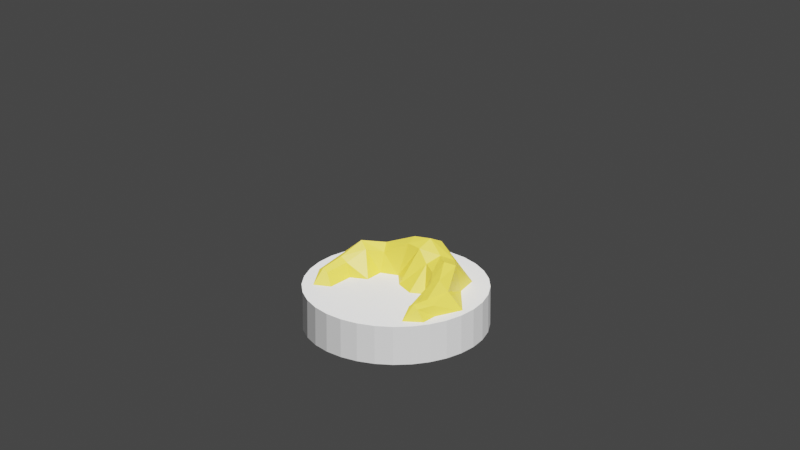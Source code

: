 # Source: g_pearls.blend  (saved by Blender 4.1.24; exported with 4.5.12 LTS)
import bpy
from mathutils import Matrix  # noqa: F401  (used for matrix-valued properties, if any)

bpy.ops.wm.read_factory_settings(use_empty=True)
scene = bpy.context.scene
scene.name = 'Scene'

# ---- collections
col_collection = bpy.data.collections.new('Collection'); scene.collection.children.link(col_collection)

# ---- materials (node trees are filled in below, after node groups)
mat_material = bpy.data.materials.new('Material')
mat_material.use_transparent_shadow = False

# ---- material node trees
mat_material.use_nodes = True; mat_material.node_tree.nodes.clear()
_N = mat_material.node_tree.nodes; _L = mat_material.node_tree.links
n0 = _N.new('ShaderNodeBsdfPrincipled'); n0.name = 'Principled BSDF'; n0.location = (10, 300)
n1 = _N.new('ShaderNodeOutputMaterial'); n1.name = 'Material Output'; n1.location = (300, 300)
n2 = _N.new('ShaderNodeVertexColor'); n2.name = 'Color Attribute'; n2.location = (-222, 253)
n2.layer_name = 'Attribute'
_L.new(n0.outputs[0], n1.inputs[0])
_L.new(n2.outputs[0], n0.inputs[0])
n1.is_active_output = True

# ---- world
world_world = bpy.data.worlds.new('World'); scene.world = world_world
world_world.use_nodes = True; world_world.node_tree.nodes.clear()
_N = world_world.node_tree.nodes; _L = world_world.node_tree.links
n0 = _N.new('ShaderNodeOutputWorld'); n0.name = 'World Output'; n0.location = (300, 300)
n1 = _N.new('ShaderNodeBackground'); n1.name = 'Background'; n1.location = (10, 300)
n1.inputs[0].default_value = (0.05088, 0.05088, 0.05088, 1.0)
_L.new(n1.outputs[0], n0.inputs[0])
n0.is_active_output = True
world_world.color = (0.05088, 0.05088, 0.05088)
world_world.use_sun_shadow = False
world_world.sun_shadow_jitter_overblur = 0.0

# ---- cameras
cam_camera = bpy.data.cameras.new('Camera')
cam_camera.clip_end = 100.0
cam_camera.lens = 250.0
cam_camera.ortho_scale = 7.314
cam_camera.shift_y = 0.15

# ---- lights
light_sun = bpy.data.lights.new('Sun', 'SUN')
light_sun.transmission_factor = 0.0
light_sun.energy = 5.0

# ---- meshes
me_cylinder = bpy.data.meshes.new('Cylinder')
me_cylinder.from_pydata([(-6.018e-09, 0.9506, 1.466), (0.0, 0.9506, -0.6408), (-0.1855, -0.9323, 1.466), (0.1855, 0.9323, -0.6408), (-3.158e-07, -0.9506, 1.466), (0.3638, 0.8782, -0.6408), (0.1855, -0.9323, 1.466), (0.5281, 0.7904, -0.6408), (0.3638, -0.8782, 1.466), (0.6722, 0.6722, -0.6408), (0.5281, -0.7904, 1.466), (0.7904, 0.5281, -0.6408), (0.6722, -0.6722, 1.466), (0.8782, 0.3638, -0.6408), (0.7904, -0.5281, 1.466), (0.9323, 0.1855, -0.6408), (0.8782, -0.3638, 1.466), (0.9506, 7.177e-08, -0.6408), (0.9323, -0.1855, 1.466), (0.9323, -0.1855, -0.6408), (0.9506, 7.177e-08, 1.466), (0.8782, -0.3638, -0.6408), (0.9323, 0.1855, 1.466), (0.7904, -0.5281, -0.6408), (0.8782, 0.3638, 1.466), (0.6722, -0.6722, -0.6408), (0.7904, 0.5281, 1.466), (0.5281, -0.7904, -0.6408), (0.6722, 0.6722, 1.466), (0.3638, -0.8782, -0.6408), (0.5281, 0.7904, 1.466), (0.1855, -0.9323, -0.6408), (0.3638, 0.8782, 1.466), (-3.097e-07, -0.9506, -0.6408), (-0.1855, 0.9323, 1.466), (-0.1855, -0.9323, -0.6408), (-0.3638, 0.8782, 1.466), (-0.3638, -0.8782, -0.6408), (-0.5281, 0.7904, 1.466), (-0.5281, -0.7904, -0.6408), (-0.6722, 0.6722, 1.466), (-0.6722, -0.6722, -0.6408), (-0.7904, 0.5281, 1.466), (-0.7904, -0.5281, -0.6408), (-0.8782, 0.3638, 1.466), (-0.8782, -0.3638, -0.6408), (-0.9323, 0.1855, 1.466), (-0.9323, -0.1855, -0.6408), (-0.9506, 9.179e-07, 1.466), (-0.9506, 9.179e-07, -0.6408), (-0.9323, -0.1855, 1.466), (-0.9323, 0.1855, -0.6408), (-0.8782, -0.3638, 1.466), (-0.8782, 0.3638, -0.6408), (-0.7904, -0.5281, 1.466), (-0.7904, 0.5281, -0.6408), (-0.6722, -0.6722, 1.466), (-0.6722, 0.6722, -0.6408), (-0.5281, -0.7904, 1.466), (-0.5281, 0.7904, -0.6408), (-0.3638, -0.8782, 1.466), (-0.3638, 0.8782, -0.6408), (0.1855, 0.9323, 1.466), (-0.1855, 0.9323, -0.6408)], [], [(31, 29, 8, 6), (13, 11, 26, 24), (57, 55, 42, 40), (39, 37, 60, 58), (21, 19, 18, 16), (1, 63, 34, 0), (3, 1, 0, 62), (47, 45, 52, 50), (29, 27, 10, 8), (11, 9, 28, 26), (55, 53, 44, 42), (37, 35, 2, 60), (19, 17, 20, 18), (63, 61, 36, 34), (45, 43, 54, 52), (27, 25, 12, 10), (53, 51, 46, 44), (35, 33, 4, 2), (17, 15, 22, 20), (61, 59, 38, 36), (43, 41, 56, 54), (25, 23, 14, 12), (7, 5, 32, 30), (51, 49, 48, 46), (33, 31, 6, 4), (15, 13, 24, 22), (59, 57, 40, 38), (41, 39, 58, 56), (23, 21, 16, 14), (5, 3, 62, 32), (3, 5, 7, 9, 11, 13, 15, 17, 19, 21, 23, 25, 27, 29, 31, 33, 35, 37, 39, 41, 43, 45, 47, 49, 51, 53, 55, 57, 59, 61, 63, 1), (49, 47, 50, 48), (62, 0, 34, 36, 38, 40, 42, 44, 46, 48, 50, 52, 54, 56, 58, 60, 2, 4, 6, 8, 10, 12, 14, 16, 18, 20, 22, 24, 26, 28, 30, 32), (9, 7, 30, 28)])
_uv = me_cylinder.uv_layers.new(name='UVMap')
_uv.uv.foreach_set('vector', [0.2968, 0.01461, 0.3418, 0.02827, 0.3418, 0.02827, 0.2968, 0.01461, 0.4717, 0.3418, 0.4496, 0.3833, 0.4496, 0.3833, 0.4717, 0.3418, 0.08029, 0.4197, 0.05045, 0.3833, 0.05045, 0.3833, 0.08029, 0.4197, 0.1167, 0.05045, 0.1582, 0.02827, 0.1582, 0.02827, 0.1167, 0.05045, 0.4717, 0.1582, 0.4854, 0.2032, 0.4854, 0.2032, 0.4717, 0.1582, 0.25, 0.49, 0.2032, 0.4854, 0.2032, 0.4854, 0.25, 0.49, 0.2968, 0.4854, 0.25, 0.49, 0.25, 0.49, 0.2968, 0.4854, 0.01461, 0.2032, 0.02827, 0.1582, 0.02827, 0.1582, 0.01461, 0.2032, 0.3418, 0.02827, 0.3833, 0.05045, 0.3833, 0.05045, 0.3418, 0.02827, 0.4496, 0.3833, 0.4197, 0.4197, 0.4197, 0.4197, 0.4496, 0.3833, 0.05045, 0.3833, 0.02827, 0.3418, 0.02827, 0.3418, 0.05045, 0.3833, 0.1582, 0.02827, 0.2032, 0.01461, 0.2032, 0.01461, 0.1582, 0.02827, 0.4854, 0.2032, 0.49, 0.25, 0.49, 0.25, 0.4854, 0.2032, 0.2032, 0.4854, 0.1582, 0.4717, 0.1582, 0.4717, 0.2032, 0.4854, 0.02827, 0.1582, 0.05045, 0.1167, 0.05045, 0.1167, 0.02827, 0.1582, 0.3833, 0.05045, 0.4197, 0.08029, 0.4197, 0.08029, 0.3833, 0.05045, 0.02827, 0.3418, 0.01461, 0.2968, 0.01461, 0.2968, 0.02827, 0.3418, 0.2032, 0.01461, 0.25, 0.01, 0.25, 0.01, 0.2032, 0.01461, 0.49, 0.25, 0.4854, 0.2968, 0.4854, 0.2968, 0.49, 0.25, 0.1582, 0.4717, 0.1167, 0.4496, 0.1167, 0.4496, 0.1582, 0.4717, 0.05045, 0.1167, 0.08029, 0.08029, 0.08029, 0.08029, 0.05045, 0.1167, 0.4197, 0.08029, 0.4496, 0.1167, 0.4496, 0.1167, 0.4197, 0.08029, 0.3833, 0.4496, 0.3418, 0.4717, 0.3418, 0.4717, 0.3833, 0.4496, 0.01461, 0.2968, 0.01, 0.25, 0.01, 0.25, 0.01461, 0.2968, 0.25, 0.01, 0.2968, 0.01461, 0.2968, 0.01461, 0.25, 0.01, 0.4854, 0.2968, 0.4717, 0.3418, 0.4717, 0.3418, 0.4854, 0.2968, 0.1167, 0.4496, 0.08029, 0.4197, 0.08029, 0.4197, 0.1167, 0.4496, 0.08029, 0.08029, 0.1167, 0.05045, 0.1167, 0.05045, 0.08029, 0.08029, 0.4496, 0.1167, 0.4717, 0.1582, 0.4717, 0.1582, 0.4496, 0.1167, 0.3418, 0.4717, 0.2968, 0.4854, 0.2968, 0.4854, 0.3418, 0.4717, 0.2968, 0.4854, 0.3418, 0.4717, 0.3833, 0.4496, 0.4197, 0.4197, 0.4496, 0.3833, 0.4717, 0.3418, 0.4854, 0.2968, 0.49, 0.25, 0.4854, 0.2032, 0.4717, 0.1582, 0.4496, 0.1167, 0.4197, 0.08029, 0.3833, 0.05045, 0.3418, 0.02827, 0.2968, 0.01461, 0.25, 0.01, 0.2032, 0.01461, 0.1582, 0.02827, 0.1167, 0.05045, 0.08029, 0.08029, 0.05045, 0.1167, 0.02827, 0.1582, 0.01461, 0.2032, 0.01, 0.25, 0.01461, 0.2968, 0.02827, 0.3418, 0.05045, 0.3833, 0.08029, 0.4197, 0.1167, 0.4496, 0.1582, 0.4717, 0.2032, 0.4854, 0.25, 0.49, 0.01, 0.25, 0.01461, 0.2032, 0.01461, 0.2032, 0.01, 0.25, 0.2968, 0.4854, 0.25, 0.49, 0.2032, 0.4854, 0.1582, 0.4717, 0.1167, 0.4496, 0.08029, 0.4197, 0.05045, 0.3833, 0.02827, 0.3418, 0.01461, 0.2968, 0.01, 0.25, 0.01461, 0.2032, 0.02827, 0.1582, 0.05045, 0.1167, 0.08029, 0.08029, 0.1167, 0.05045, 0.1582, 0.02827, 0.2032, 0.01461, 0.25, 0.01, 0.2968, 0.01461, 0.3418, 0.02827, 0.3833, 0.05045, 0.4197, 0.08029, 0.4496, 0.1167, 0.4717, 0.1582, 0.4854, 0.2032, 0.49, 0.25, 0.4854, 0.2968, 0.4717, 0.3418, 0.4496, 0.3833, 0.4197, 0.4197, 0.3833, 0.4496, 0.3418, 0.4717, 0.4197, 0.4197, 0.3833, 0.4496, 0.3833, 0.4496, 0.4197, 0.4197])
_ca = me_cylinder.color_attributes.new('Attribute', 'BYTE_COLOR', 'CORNER')
_ca.data.foreach_set('color', [1.0, 1.0, 1.0, 1.0, 1.0, 1.0, 1.0, 1.0, 1.0, 1.0, 1.0, 1.0, 1.0, 1.0, 1.0, 1.0, 1.0, 1.0, 1.0, 1.0, 1.0, 1.0, 1.0, 1.0, 1.0, 1.0, 1.0, 1.0, 1.0, 1.0, 1.0, 1.0, 1.0, 1.0, 1.0, 1.0, 1.0, 1.0, 1.0, 1.0, 1.0, 1.0, 1.0, 1.0, 1.0, 1.0, 1.0, 1.0, 1.0, 1.0, 1.0, 1.0, 1.0, 1.0, 1.0, 1.0, 1.0, 1.0, 1.0, 1.0, 1.0, 1.0, 1.0, 1.0, 1.0, 1.0, 1.0, 1.0, 1.0, 1.0, 1.0, 1.0, 1.0, 1.0, 1.0, 1.0, 1.0, 1.0, 1.0, 1.0, 1.0, 1.0, 1.0, 1.0, 1.0, 1.0, 1.0, 1.0, 1.0, 1.0, 1.0, 1.0, 1.0, 1.0, 1.0, 1.0, 1.0, 1.0, 1.0, 1.0, 1.0, 1.0, 1.0, 1.0, 1.0, 1.0, 1.0, 1.0, 1.0, 1.0, 1.0, 1.0, 1.0, 1.0, 1.0, 1.0, 1.0, 1.0, 1.0, 1.0, 1.0, 1.0, 1.0, 1.0, 1.0, 1.0, 1.0, 1.0, 1.0, 1.0, 1.0, 1.0, 1.0, 1.0, 1.0, 1.0, 1.0, 1.0, 1.0, 1.0, 1.0, 1.0, 1.0, 1.0, 1.0, 1.0, 1.0, 1.0, 1.0, 1.0, 1.0, 1.0, 1.0, 1.0, 1.0, 1.0, 1.0, 1.0, 1.0, 1.0, 1.0, 1.0, 1.0, 1.0, 1.0, 1.0, 1.0, 1.0, 1.0, 1.0, 1.0, 1.0, 1.0, 1.0, 1.0, 1.0, 1.0, 1.0, 1.0, 1.0, 1.0, 1.0, 1.0, 1.0, 1.0, 1.0, 1.0, 1.0, 1.0, 1.0, 1.0, 1.0, 1.0, 1.0, 1.0, 1.0, 1.0, 1.0, 1.0, 1.0, 1.0, 1.0, 1.0, 1.0, 1.0, 1.0, 1.0, 1.0, 1.0, 1.0, 1.0, 1.0, 1.0, 1.0, 1.0, 1.0, 1.0, 1.0, 1.0, 1.0, 1.0, 1.0, 1.0, 1.0, 1.0, 1.0, 1.0, 1.0, 1.0, 1.0, 1.0, 1.0, 1.0, 1.0, 1.0, 1.0, 1.0, 1.0, 1.0, 1.0, 1.0, 1.0, 1.0, 1.0, 1.0, 1.0, 1.0, 1.0, 1.0, 1.0, 1.0, 1.0, 1.0, 1.0, 1.0, 1.0, 1.0, 1.0, 1.0, 1.0, 1.0, 1.0, 1.0, 1.0, 1.0, 1.0, 1.0, 1.0, 1.0, 1.0, 1.0, 1.0, 1.0, 1.0, 1.0, 1.0, 1.0, 1.0, 1.0, 1.0, 1.0, 1.0, 1.0, 1.0, 1.0, 1.0, 1.0, 1.0, 1.0, 1.0, 1.0, 1.0, 1.0, 1.0, 1.0, 1.0, 1.0, 1.0, 1.0, 1.0, 1.0, 1.0, 1.0, 1.0, 1.0, 1.0, 1.0, 1.0, 1.0, 1.0, 1.0, 1.0, 1.0, 1.0, 1.0, 1.0, 1.0, 1.0, 1.0, 1.0, 1.0, 1.0, 1.0, 1.0, 1.0, 1.0, 1.0, 1.0, 1.0, 1.0, 1.0, 1.0, 1.0, 1.0, 1.0, 1.0, 1.0, 1.0, 1.0, 1.0, 1.0, 1.0, 1.0, 1.0, 1.0, 1.0, 1.0, 1.0, 1.0, 1.0, 1.0, 1.0, 1.0, 1.0, 1.0, 1.0, 1.0, 1.0, 1.0, 1.0, 1.0, 1.0, 1.0, 1.0, 1.0, 1.0, 1.0, 1.0, 1.0, 1.0, 1.0, 1.0, 1.0, 1.0, 1.0, 1.0, 1.0, 1.0, 1.0, 1.0, 1.0, 1.0, 1.0, 1.0, 1.0, 1.0, 1.0, 1.0, 1.0, 1.0, 1.0, 1.0, 1.0, 1.0, 1.0, 1.0, 1.0, 1.0, 1.0, 1.0, 1.0, 1.0, 1.0, 1.0, 1.0, 1.0, 1.0, 1.0, 1.0, 1.0, 1.0, 1.0, 1.0, 1.0, 1.0, 1.0, 1.0, 1.0, 1.0, 1.0, 1.0, 1.0, 1.0, 1.0, 1.0, 1.0, 1.0, 1.0, 1.0, 1.0, 1.0, 1.0, 1.0, 1.0, 1.0, 1.0, 1.0, 1.0, 1.0, 1.0, 1.0, 1.0, 1.0, 1.0, 1.0, 1.0, 1.0, 1.0, 1.0, 1.0, 1.0, 1.0, 1.0, 1.0, 1.0, 1.0, 1.0, 1.0, 1.0, 1.0, 1.0, 1.0, 1.0, 1.0, 1.0, 1.0, 1.0, 1.0, 1.0, 1.0, 1.0, 1.0, 1.0, 1.0, 1.0, 1.0, 1.0, 1.0, 1.0, 1.0, 1.0, 1.0, 1.0, 1.0, 1.0, 1.0, 1.0, 1.0, 1.0, 1.0, 1.0, 1.0, 1.0, 1.0, 1.0, 1.0, 1.0, 1.0, 1.0, 1.0, 1.0, 1.0, 1.0, 1.0, 1.0, 1.0, 1.0, 1.0, 1.0, 1.0, 1.0, 1.0, 1.0, 1.0, 1.0, 1.0, 1.0, 1.0, 1.0, 1.0, 1.0, 1.0, 1.0, 1.0, 1.0, 1.0, 1.0, 1.0, 1.0, 1.0, 1.0, 1.0, 1.0, 1.0, 1.0, 1.0, 1.0, 1.0, 1.0, 1.0, 1.0, 1.0, 1.0, 1.0, 1.0, 1.0, 1.0, 1.0, 1.0, 1.0, 1.0, 1.0, 1.0, 1.0, 1.0, 1.0, 1.0, 1.0, 1.0, 1.0, 1.0, 1.0, 1.0, 1.0, 1.0, 1.0, 1.0, 1.0, 1.0, 1.0, 1.0, 1.0, 1.0, 1.0, 1.0, 1.0, 1.0, 1.0, 1.0, 1.0, 1.0, 1.0, 1.0, 1.0, 1.0, 1.0, 1.0, 1.0, 1.0, 1.0, 1.0, 1.0, 1.0, 1.0, 1.0, 1.0, 1.0, 1.0, 1.0, 1.0, 1.0, 1.0, 1.0, 1.0, 1.0, 1.0, 1.0, 1.0, 1.0, 1.0, 1.0, 1.0, 1.0, 1.0, 1.0, 1.0, 1.0, 1.0, 1.0, 1.0, 1.0, 1.0, 1.0, 1.0, 1.0, 1.0, 1.0, 1.0, 1.0, 1.0, 1.0, 1.0, 1.0, 1.0, 1.0, 1.0, 1.0, 1.0, 1.0, 1.0, 1.0, 1.0, 1.0, 1.0, 1.0, 1.0, 1.0, 1.0, 1.0, 1.0, 1.0, 1.0, 1.0, 1.0, 1.0, 1.0, 1.0, 1.0, 1.0, 1.0, 1.0, 1.0, 1.0, 1.0, 1.0, 1.0, 1.0, 1.0, 1.0, 1.0, 1.0, 1.0, 1.0, 1.0, 1.0, 1.0, 1.0, 1.0, 1.0, 1.0, 1.0, 1.0, 1.0, 1.0, 1.0, 1.0, 1.0, 1.0, 1.0, 1.0, 1.0, 1.0, 1.0, 1.0, 1.0, 1.0, 1.0, 1.0, 1.0, 1.0, 1.0, 1.0, 1.0, 1.0, 1.0, 1.0, 1.0, 1.0, 1.0, 1.0, 1.0, 1.0, 1.0, 1.0, 1.0, 1.0, 1.0, 1.0, 1.0, 1.0, 1.0, 1.0, 1.0, 1.0, 1.0, 1.0, 1.0, 1.0, 1.0, 1.0, 1.0, 1.0, 1.0, 1.0, 1.0, 1.0, 1.0, 1.0, 1.0, 1.0, 1.0, 1.0, 1.0, 1.0, 1.0, 1.0, 1.0, 1.0, 1.0, 1.0, 1.0, 1.0, 1.0, 1.0, 1.0, 1.0, 1.0, 1.0, 1.0, 1.0, 1.0, 1.0, 1.0, 1.0, 1.0, 1.0, 1.0, 1.0])
me_cylinder.materials.append(mat_material)
me_cylinder.use_remesh_fix_poles = True
me_cylinder.use_remesh_preserve_attributes = False
me_cylinder.use_mirror_vertex_groups = False
me_cylinder.use_paint_bone_selection = False
me_cylinder.use_paint_mask_vertex = True
me_cylinder.update()
me_cylinder_001 = bpy.data.meshes.new('Cylinder.001')
me_cylinder_001.from_pydata([(0.2165, -1.097, -5.215), (-0.3977, -1.062, -4.675), (-0.08815, -1.142, -5.481), (-0.08866, -1.728, -2.37), (-0.01683, -0.5414, -2.37), (-0.08765, -0.9065, -5.0), (-0.08866, -1.377, -4.865), (-0.495, -1.268, -4.123), (-0.3005, -0.8554, -4.123), (0.1671, -0.9099, -5.0), (0.2659, -1.285, -4.61), (0.2323, -0.7552, -2.37), (-0.3379, -0.4563, -2.37), (0.4485, -1.541, -2.37), (-0.7116, -1.446, -2.37), (-0.5878, -0.7066, -4.157), (-0.6966, -0.8525, -4.99), (-0.8407, -1.078, -2.37), (-0.8053, -0.9983, -4.632), (-0.5377, -0.5939, -2.37), (-0.7761, -0.4915, -3.927), (-0.9186, -0.5408, -4.347), (-1.344, -0.6283, -2.37), (-1.061, -0.5902, -3.539), (-0.6892, -0.4375, -2.37), (-0.8866, -0.1888, -3.213), (-1.027, -0.1769, -3.476), (-1.207, -0.171, -2.37), (-1.155, -0.1651, -3.213), (-0.6934, -0.1139, -2.37), (-0.918, 0.1002, -3.213), (-1.007, 0.08398, -3.476), (-1.239, 0.093, -2.37), (-1.103, 0.09891, -3.213), (-0.8617, 0.1086, -2.37), (-0.9839, 0.315, -2.37), (0.73, -1.015, -3.876), (0.6325, -0.8796, -4.351), (0.7637, -1.103, -2.37), (0.535, -0.7439, -3.876), (0.4874, -0.6193, -2.37), (0.9892, -0.5913, -3.743), (0.8435, -0.549, -4.69), (1.229, -0.7834, -2.37), (0.6978, -0.5067, -4.23), (0.448, -0.3188, -2.37), (1.026, -0.1735, -3.466), (0.9047, -0.1773, -3.811), (1.275, -0.1888, -2.37), (0.7837, -0.1811, -3.466), (0.6895, -0.1595, -2.37), (0.9874, 0.2081, -3.187), (0.9008, 0.2054, -3.434), (1.035, 0.1971, -2.37), (0.8141, 0.2026, -3.187), (0.6477, 0.2765, -2.37), (0.8909, 0.4299, -2.37)], [], [(9, 5, 2, 0), (5, 8, 1, 2), (14, 3, 6, 7), (11, 4, 5, 9), (0, 2, 6, 10), (11, 13, 3, 4), (3, 13, 10, 6), (0, 10, 36, 37), (12, 14, 17, 19), (4, 12, 8, 5), (2, 1, 7, 6), (4, 3, 14, 12), (18, 16, 21, 23), (7, 1, 16, 18), (8, 12, 19, 15), (1, 8, 15, 16), (14, 7, 18, 17), (24, 22, 27, 29), (17, 18, 23, 22), (19, 17, 22, 24), (15, 19, 24, 20), (16, 15, 20, 21), (26, 25, 30, 31), (20, 24, 29, 25), (21, 20, 25, 26), (23, 21, 26, 28), (22, 23, 28, 27), (37, 36, 41, 42), (28, 26, 31, 33), (27, 28, 33, 32), (29, 27, 32, 35, 34), (25, 29, 34, 30), (30, 34, 35), (35, 32, 33), (30, 35, 31), (35, 33, 31), (10, 13, 38, 36), (9, 0, 37, 39), (13, 11, 40, 38), (11, 9, 39, 40), (42, 41, 46, 47), (38, 40, 45, 43), (40, 39, 44, 45), (39, 37, 42, 44), (36, 38, 43, 41), (46, 48, 53, 51), (44, 42, 47, 49), (41, 43, 48, 46), (43, 45, 50, 48), (45, 44, 49, 50), (51, 56, 52), (48, 50, 55, 56, 53), (50, 49, 54, 55), (47, 46, 51, 52), (49, 47, 52, 54), (53, 56, 51), (55, 54, 56), (56, 54, 52)])
_uv = me_cylinder_001.uv_layers.new(name='UVMap')
_uv.uv.foreach_set('vector', [0.0, 0.0, 0.5, 0.0, 0.5, 0.5, 0.0, 0.5, 0.5, 0.0, 1.0, 0.0, 1.0, 0.5, 0.5, 0.5, 1.0, 1.0, 0.5, 1.0, 0.5, 1.0, 1.0, 1.0, 0.0, 0.0, 0.5, 0.0, 0.5, 0.0, 0.0, 0.0, 0.0, 0.5, 0.5, 0.5, 0.5, 1.0, 0.0, 1.0, 0.0, 0.0, 0.0, 1.0, 0.5, 1.0, 0.5, 0.0, 0.5, 1.0, 0.0, 1.0, 0.0, 1.0, 0.5, 1.0, 0.0, 0.5, 0.0, 1.0, 0.0, 1.0, 0.0, 0.5, 1.0, 0.0, 1.0, 1.0, 1.0, 1.0, 1.0, 0.0, 0.5, 0.0, 1.0, 0.0, 1.0, 0.0, 0.5, 0.0, 0.5, 0.5, 1.0, 0.5, 1.0, 1.0, 0.5, 1.0, 0.5, 0.0, 0.5, 1.0, 1.0, 1.0, 1.0, 0.0, 1.0, 1.0, 1.0, 0.5, 1.0, 0.5, 1.0, 1.0, 1.0, 1.0, 1.0, 0.5, 1.0, 0.5, 1.0, 1.0, 1.0, 0.0, 1.0, 0.0, 1.0, 0.0, 1.0, 0.0, 1.0, 0.5, 1.0, 0.0, 1.0, 0.0, 1.0, 0.5, 1.0, 1.0, 1.0, 1.0, 1.0, 1.0, 1.0, 1.0, 1.0, 0.0, 1.0, 1.0, 1.0, 1.0, 1.0, 0.0, 1.0, 1.0, 1.0, 1.0, 1.0, 1.0, 1.0, 1.0, 1.0, 0.0, 1.0, 1.0, 1.0, 1.0, 1.0, 0.0, 1.0, 0.0, 1.0, 0.0, 1.0, 0.0, 1.0, 0.0, 1.0, 0.5, 1.0, 0.0, 1.0, 0.0, 1.0, 0.5, 1.0, 0.5, 1.0, 0.0, 1.0, 0.0, 1.0, 0.5, 1.0, 0.0, 1.0, 0.0, 1.0, 0.0, 1.0, 0.0, 1.0, 0.5, 1.0, 0.0, 1.0, 0.0, 1.0, 0.5, 1.0, 1.0, 1.0, 0.5, 1.0, 0.5, 1.0, 1.0, 1.0, 1.0, 1.0, 1.0, 1.0, 1.0, 1.0, 1.0, 0.0, 0.5, 0.0, 1.0, 0.0, 1.0, 0.0, 0.5, 1.0, 1.0, 1.0, 0.5, 1.0, 0.5, 1.0, 1.0, 1.0, 1.0, 1.0, 1.0, 1.0, 1.0, 1.0, 1.0, 1.0, 0.0, 1.0, 1.0, 1.0, 1.0, 1.0, 0.5, 1.0, 0.0, 1.0, 0.0, 1.0, 0.0, 1.0, 0.0, 1.0, 0.0, 1.0, 0.0, 1.0, 0.0, 1.0, 0.5, 1.0, 0.5, 1.0, 1.0, 1.0, 1.0, 1.0, 0.0, 1.0, 0.5, 1.0, 0.5, 1.0, 0.5, 1.0, 1.0, 1.0, 0.5, 0.0, 1.0, 0.0, 1.0, 0.0, 1.0, 0.0, 1.0, 0.0, 0.0, 0.0, 0.5, 0.0, 0.5, 0.0, 0.0, 0.0, 1.0, 0.0, 0.0, 0.0, 0.0, 0.0, 1.0, 0.0, 0.0, 0.0, 0.0, 0.0, 0.0, 0.0, 0.0, 0.0, 0.5, 0.0, 1.0, 0.0, 1.0, 0.0, 0.5, 0.0, 1.0, 0.0, 0.0, 0.0, 0.0, 0.0, 1.0, 0.0, 0.0, 0.0, 0.0, 0.0, 0.0, 0.0, 0.0, 0.0, 0.0, 0.0, 0.5, 0.0, 0.5, 0.0, 0.0, 0.0, 1.0, 0.0, 1.0, 0.0, 1.0, 0.0, 1.0, 0.0, 1.0, 0.0, 1.0, 0.0, 1.0, 0.0, 1.0, 0.0, 0.0, 0.0, 0.5, 0.0, 0.5, 0.0, 0.0, 0.0, 1.0, 0.0, 1.0, 0.0, 1.0, 0.0, 1.0, 0.0, 1.0, 0.0, 0.0, 0.0, 0.0, 0.0, 1.0, 0.0, 0.0, 0.0, 0.0, 0.0, 0.0, 0.0, 0.0, 0.0, 1.0, 0.0, 0.5, 0.0, 0.5, 0.0, 1.0, 0.0, 0.0, 0.0, 0.0, 0.0, 0.5, 0.0, 1.0, 0.0, 0.0, 0.0, 0.0, 0.0, 0.0, 0.0, 0.0, 0.0, 0.5, 0.0, 1.0, 0.0, 1.0, 0.0, 0.5, 0.0, 0.0, 0.0, 0.5, 0.0, 0.5, 0.0, 0.0, 0.0, 1.0, 0.0, 0.5, 0.0, 1.0, 0.0, 0.0, 0.0, 0.0, 0.0, 0.5, 0.0, 0.5, 0.0, 0.0, 0.0, 0.5])
_ca = me_cylinder_001.color_attributes.new('Attribute', 'BYTE_COLOR', 'CORNER')
_ca.data.foreach_set('color', [1.0, 0.7835, 0.07227, 1.0, 1.0, 0.7835, 0.07227, 1.0, 1.0, 0.7835, 0.07227, 1.0, 1.0, 0.7835, 0.07227, 1.0, 1.0, 0.7835, 0.07227, 1.0, 1.0, 0.7835, 0.07227, 1.0, 1.0, 0.7835, 0.07227, 1.0, 1.0, 0.7835, 0.07227, 1.0, 1.0, 0.7835, 0.07227, 1.0, 1.0, 0.7835, 0.07227, 1.0, 1.0, 0.7835, 0.07227, 1.0, 1.0, 0.7835, 0.07227, 1.0, 1.0, 0.7835, 0.07227, 1.0, 1.0, 0.7835, 0.07227, 1.0, 1.0, 0.7835, 0.07227, 1.0, 1.0, 0.7835, 0.07227, 1.0, 1.0, 0.7835, 0.07227, 1.0, 1.0, 0.7835, 0.07227, 1.0, 1.0, 0.7835, 0.07227, 1.0, 1.0, 0.7835, 0.07227, 1.0, 1.0, 0.7835, 0.07227, 1.0, 1.0, 0.7835, 0.07227, 1.0, 1.0, 0.7835, 0.07227, 1.0, 1.0, 0.7835, 0.07227, 1.0, 1.0, 0.7835, 0.07227, 1.0, 1.0, 0.7835, 0.07227, 1.0, 1.0, 0.7835, 0.07227, 1.0, 1.0, 0.7835, 0.07227, 1.0, 1.0, 0.7835, 0.07227, 1.0, 1.0, 0.7835, 0.07227, 1.0, 1.0, 0.7835, 0.07227, 1.0, 1.0, 0.7835, 0.07227, 1.0, 1.0, 0.7835, 0.07227, 1.0, 1.0, 0.7835, 0.07227, 1.0, 1.0, 0.7835, 0.07227, 1.0, 1.0, 0.7835, 0.07227, 1.0, 1.0, 0.7835, 0.07227, 1.0, 1.0, 0.7835, 0.07227, 1.0, 1.0, 0.7835, 0.07227, 1.0, 1.0, 0.7835, 0.07227, 1.0, 1.0, 0.7835, 0.07227, 1.0, 1.0, 0.7835, 0.07227, 1.0, 1.0, 0.7835, 0.07227, 1.0, 1.0, 0.7835, 0.07227, 1.0, 1.0, 0.7835, 0.07227, 1.0, 1.0, 0.7835, 0.07227, 1.0, 1.0, 0.7835, 0.07227, 1.0, 1.0, 0.7835, 0.07227, 1.0, 1.0, 0.7835, 0.07227, 1.0, 1.0, 0.7835, 0.07227, 1.0, 1.0, 0.7835, 0.07227, 1.0, 1.0, 0.7835, 0.07227, 1.0, 1.0, 0.7835, 0.07227, 1.0, 1.0, 0.7835, 0.07227, 1.0, 1.0, 0.7835, 0.07227, 1.0, 1.0, 0.7835, 0.07227, 1.0, 1.0, 0.7835, 0.07227, 1.0, 1.0, 0.7835, 0.07227, 1.0, 1.0, 0.7835, 0.07227, 1.0, 1.0, 0.7835, 0.07227, 1.0, 1.0, 0.7835, 0.07227, 1.0, 1.0, 0.7835, 0.07227, 1.0, 1.0, 0.7835, 0.07227, 1.0, 1.0, 0.7835, 0.07227, 1.0, 1.0, 0.7835, 0.07227, 1.0, 1.0, 0.7835, 0.07227, 1.0, 1.0, 0.7835, 0.07227, 1.0, 1.0, 0.7835, 0.07227, 1.0, 1.0, 0.7835, 0.07227, 1.0, 1.0, 0.7835, 0.07227, 1.0, 1.0, 0.7835, 0.07227, 1.0, 1.0, 0.7835, 0.07227, 1.0, 1.0, 0.7835, 0.07227, 1.0, 1.0, 0.7835, 0.07227, 1.0, 1.0, 0.7835, 0.07227, 1.0, 1.0, 0.7835, 0.07227, 1.0, 1.0, 0.7835, 0.07227, 1.0, 1.0, 0.7835, 0.07227, 1.0, 1.0, 0.7835, 0.07227, 1.0, 1.0, 0.7835, 0.07227, 1.0, 1.0, 0.7835, 0.07227, 1.0, 1.0, 0.7835, 0.07227, 1.0, 1.0, 0.7835, 0.07227, 1.0, 1.0, 0.7835, 0.07227, 1.0, 1.0, 0.7835, 0.07227, 1.0, 1.0, 0.7835, 0.07227, 1.0, 1.0, 0.7835, 0.07227, 1.0, 1.0, 0.7835, 0.07227, 1.0, 1.0, 0.7835, 0.07227, 1.0, 1.0, 0.7835, 0.07227, 1.0, 1.0, 0.7835, 0.07227, 1.0, 1.0, 0.7835, 0.07227, 1.0, 1.0, 0.7835, 0.07227, 1.0, 1.0, 0.7835, 0.07227, 1.0, 1.0, 0.7835, 0.07227, 1.0, 1.0, 0.7835, 0.07227, 1.0, 1.0, 0.7835, 0.07227, 1.0, 1.0, 0.7835, 0.07227, 1.0, 1.0, 0.7835, 0.07227, 1.0, 1.0, 0.7835, 0.07227, 1.0, 1.0, 0.7835, 0.07227, 1.0, 1.0, 0.7835, 0.07227, 1.0, 1.0, 0.7835, 0.07227, 1.0, 1.0, 0.7835, 0.07227, 1.0, 1.0, 0.7835, 0.07227, 1.0, 1.0, 0.7835, 0.07227, 1.0, 1.0, 0.7835, 0.07227, 1.0, 1.0, 0.7835, 0.07227, 1.0, 1.0, 0.7835, 0.07227, 1.0, 1.0, 0.7835, 0.07227, 1.0, 1.0, 0.7835, 0.07227, 1.0, 1.0, 0.7835, 0.07227, 1.0, 1.0, 0.7835, 0.07227, 1.0, 1.0, 0.7835, 0.07227, 1.0, 1.0, 0.7835, 0.07227, 1.0, 1.0, 0.7835, 0.07227, 1.0, 1.0, 0.7835, 0.07227, 1.0, 1.0, 0.7835, 0.07227, 1.0, 1.0, 0.7835, 0.07227, 1.0, 1.0, 0.7835, 0.07227, 1.0, 1.0, 0.7835, 0.07227, 1.0, 1.0, 0.7835, 0.07227, 1.0, 1.0, 0.7835, 0.07227, 1.0, 1.0, 0.7835, 0.07227, 1.0, 1.0, 0.7835, 0.07227, 1.0, 1.0, 0.7835, 0.07227, 1.0, 1.0, 0.7835, 0.07227, 1.0, 1.0, 0.7835, 0.07227, 1.0, 1.0, 0.7835, 0.07227, 1.0, 1.0, 0.7835, 0.07227, 1.0, 1.0, 0.7835, 0.07227, 1.0, 1.0, 0.7835, 0.07227, 1.0, 1.0, 0.7835, 0.07227, 1.0, 1.0, 0.7835, 0.07227, 1.0, 1.0, 0.7835, 0.07227, 1.0, 1.0, 0.7835, 0.07227, 1.0, 1.0, 0.7835, 0.07227, 1.0, 1.0, 0.7835, 0.07227, 1.0, 1.0, 0.7835, 0.07227, 1.0, 1.0, 0.7835, 0.07227, 1.0, 1.0, 0.7835, 0.07227, 1.0, 1.0, 0.7835, 0.07227, 1.0, 1.0, 0.7835, 0.07227, 1.0, 1.0, 0.7835, 0.07227, 1.0, 1.0, 0.7835, 0.07227, 1.0, 1.0, 0.7835, 0.07227, 1.0, 1.0, 0.7835, 0.07227, 1.0, 1.0, 0.7835, 0.07227, 1.0, 1.0, 0.7835, 0.07227, 1.0, 1.0, 0.7835, 0.07227, 1.0, 1.0, 0.7835, 0.07227, 1.0, 1.0, 0.7835, 0.07227, 1.0, 1.0, 0.7835, 0.07227, 1.0, 1.0, 0.7835, 0.07227, 1.0, 1.0, 0.7835, 0.07227, 1.0, 1.0, 0.7835, 0.07227, 1.0, 1.0, 0.7835, 0.07227, 1.0, 1.0, 0.7835, 0.07227, 1.0, 1.0, 0.7835, 0.07227, 1.0, 1.0, 0.7835, 0.07227, 1.0, 1.0, 0.7835, 0.07227, 1.0, 1.0, 0.7835, 0.07227, 1.0, 1.0, 0.7835, 0.07227, 1.0, 1.0, 0.7835, 0.07227, 1.0, 1.0, 0.7835, 0.07227, 1.0, 1.0, 0.7835, 0.07227, 1.0, 1.0, 0.7835, 0.07227, 1.0, 1.0, 0.7835, 0.07227, 1.0, 1.0, 0.7835, 0.07227, 1.0, 1.0, 0.7835, 0.07227, 1.0, 1.0, 0.7835, 0.07227, 1.0, 1.0, 0.7835, 0.07227, 1.0, 1.0, 0.7835, 0.07227, 1.0, 1.0, 0.7835, 0.07227, 1.0, 1.0, 0.7835, 0.07227, 1.0, 1.0, 0.7835, 0.07227, 1.0, 1.0, 0.7835, 0.07227, 1.0, 1.0, 0.7835, 0.07227, 1.0, 1.0, 0.7835, 0.07227, 1.0, 1.0, 0.7835, 0.07227, 1.0, 1.0, 0.7835, 0.07227, 1.0, 1.0, 0.7835, 0.07227, 1.0, 1.0, 0.7835, 0.07227, 1.0, 1.0, 0.7835, 0.07227, 1.0, 1.0, 0.7835, 0.07227, 1.0, 1.0, 0.7835, 0.07227, 1.0, 1.0, 0.7835, 0.07227, 1.0, 1.0, 0.7835, 0.07227, 1.0, 1.0, 0.7835, 0.07227, 1.0, 1.0, 0.7835, 0.07227, 1.0, 1.0, 0.7835, 0.07227, 1.0, 1.0, 0.7835, 0.07227, 1.0, 1.0, 0.7835, 0.07227, 1.0, 1.0, 0.7835, 0.07227, 1.0, 1.0, 0.7835, 0.07227, 1.0, 1.0, 0.7835, 0.07227, 1.0, 1.0, 0.7835, 0.07227, 1.0, 1.0, 0.7835, 0.07227, 1.0, 1.0, 0.7835, 0.07227, 1.0, 1.0, 0.7835, 0.07227, 1.0, 1.0, 0.7835, 0.07227, 1.0, 1.0, 0.7835, 0.07227, 1.0, 1.0, 0.7835, 0.07227, 1.0, 1.0, 0.7835, 0.07227, 1.0, 1.0, 0.7835, 0.07227, 1.0, 1.0, 0.7835, 0.07227, 1.0, 1.0, 0.7835, 0.07227, 1.0, 1.0, 0.7835, 0.07227, 1.0, 1.0, 0.7835, 0.07227, 1.0, 1.0, 0.7835, 0.07227, 1.0, 1.0, 0.7835, 0.07227, 1.0, 1.0, 0.7835, 0.07227, 1.0, 1.0, 0.7835, 0.07227, 1.0, 1.0, 0.7835, 0.07227, 1.0, 1.0, 0.7835, 0.07227, 1.0, 1.0, 0.7835, 0.07227, 1.0, 1.0, 0.7835, 0.07227, 1.0, 1.0, 0.7835, 0.07227, 1.0, 1.0, 0.7835, 0.07227, 1.0, 1.0, 0.7835, 0.07227, 1.0, 1.0, 0.7835, 0.07227, 1.0, 1.0, 0.7835, 0.07227, 1.0, 1.0, 0.7835, 0.07227, 1.0, 1.0, 0.7835, 0.07227, 1.0, 1.0, 0.7835, 0.07227, 1.0, 1.0, 0.7835, 0.07227, 1.0])
me_cylinder_001.materials.append(mat_material)
me_cylinder_001.use_remesh_fix_poles = True
me_cylinder_001.use_remesh_preserve_attributes = False
me_cylinder_001.use_mirror_vertex_groups = False
me_cylinder_001.use_paint_bone_selection = False
me_cylinder_001.use_paint_mask_vertex = True
me_cylinder_001.update()

# ---- objects
ob_camera = bpy.data.objects.new('Camera', cam_camera)
ob_cylinder = bpy.data.objects.new('Cylinder', me_cylinder)
ob_sun = bpy.data.objects.new('Sun', light_sun)
ob_cylinder_001 = bpy.data.objects.new('Cylinder.001', me_cylinder_001)

# ---- transforms, parenting, visibility, modifiers, constraints
ob_camera.location = (7.359, -6.926, 4.958)
ob_camera.rotation_euler = (1.109, 0.0, 0.8149)
ob_camera.lock_rotations_4d = False
ob_camera.empty_display_type = 'ARROWS'
ob_camera.color = (0.0, 0.0, 0.0, 0.0)
ob_camera.display_type = 'WIRE'
ob_camera.lineart.crease_threshold = 0.0
ob_cylinder.location = (0.0, 0.0, 0.03784)
ob_cylinder.scale = (-0.2009, -0.2009, -0.04004)
ob_cylinder.lineart.crease_threshold = 0.0
_m = ob_cylinder.modifiers.new('Boolean', 'BOOLEAN')
_m.object = ob_cylinder_001
_m.solver = 'FAST'
ob_sun.location = (0.02423, 0.03484, 0.3966)
ob_sun.rotation_euler = (0.0, 0.5236, -0.5236)
ob_cylinder_001.location = (0.0, -0.06429, 0.001574)
ob_cylinder_001.scale = (-0.1308, -0.1308, -0.02608)
ob_cylinder_001.lineart.crease_threshold = 0.0
_m = ob_cylinder_001.modifiers.new('Boolean', 'BOOLEAN')
_m.solver = 'FAST'

# ---- collection membership
col_collection.objects.link(ob_camera)
col_collection.objects.link(ob_cylinder)
col_collection.objects.link(ob_sun)
col_collection.objects.link(ob_cylinder_001)

# ---- scene / render settings (as saved in the file)
scene.camera = ob_camera
scene.frame_start = 1; scene.frame_end = 250; scene.frame_set(0)
scene.render.engine = 'BLENDER_EEVEE_NEXT'
scene.render.film_transparent = True
scene.cycles.use_denoising = False
scene.cycles.samples = 128
scene.cycles.sampling_pattern = 'TABULATED_SOBOL'
scene.cycles.use_adaptive_sampling = False
scene.cycles.use_light_tree = False
scene.eevee.ray_tracing_options.trace_max_roughness = 0.0
scene.view_settings.view_transform = 'Filmic'
bpy.context.view_layer.update()
